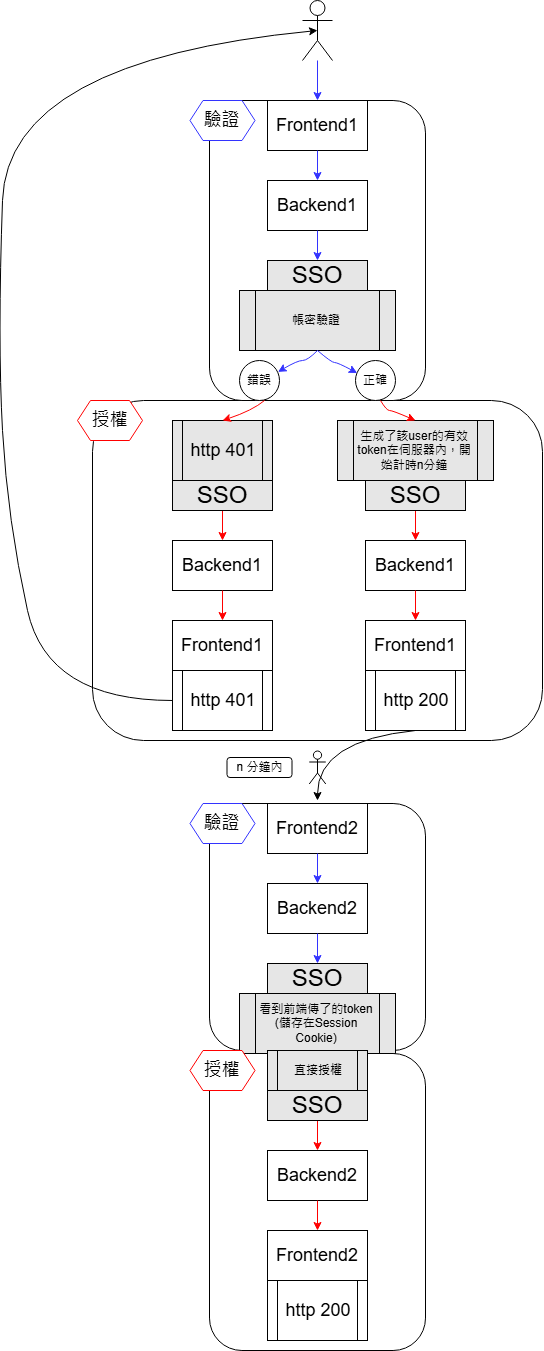

The diagram above was exported from draw.io. Its source (the exported page's mxGraphModel, read from the mxfile embedded in the PNG):
<mxGraphModel dx="1484" dy="624" grid="1" gridSize="10" guides="1" tooltips="1" connect="1" arrows="1" fold="1" page="1" pageScale="1" pageWidth="827" pageHeight="1169" math="0" shadow="0">
  <root>
    <mxCell id="0" />
    <mxCell id="1" parent="0" />
    <mxCell id="2" value="" style="rounded=1;whiteSpace=wrap;html=1;" vertex="1" parent="1">
      <mxGeometry x="175" y="410" width="450" height="340" as="geometry" />
    </mxCell>
    <mxCell id="3" value="" style="rounded=1;whiteSpace=wrap;html=1;" vertex="1" parent="1">
      <mxGeometry x="292" y="110" width="216" height="300" as="geometry" />
    </mxCell>
    <mxCell id="4" value="&lt;font style=&quot;font-size: 18px;&quot;&gt;Frontend1&lt;/font&gt;" style="rounded=0;whiteSpace=wrap;html=1;" vertex="1" parent="1">
      <mxGeometry x="350" y="110" width="100" height="50" as="geometry" />
    </mxCell>
    <mxCell id="5" value="" style="edgeStyle=orthogonalEdgeStyle;rounded=0;orthogonalLoop=1;jettySize=auto;html=1;fillColor=#99FFCC;strokeColor=#3333FF;entryX=0.5;entryY=0;entryDx=0;entryDy=0;" edge="1" source="6" target="4" parent="1">
      <mxGeometry relative="1" as="geometry">
        <Array as="points">
          <mxPoint x="400" y="110" />
          <mxPoint x="400" y="110" />
        </Array>
      </mxGeometry>
    </mxCell>
    <mxCell id="6" value="" style="shape=umlActor;verticalLabelPosition=bottom;verticalAlign=top;html=1;outlineConnect=0;" vertex="1" parent="1">
      <mxGeometry x="385" y="10" width="30" height="60" as="geometry" />
    </mxCell>
    <mxCell id="7" value="&lt;font style=&quot;font-size: 24px;&quot;&gt;SSO&lt;/font&gt;" style="rounded=0;whiteSpace=wrap;html=1;fillColor=#E6E6E6;" vertex="1" parent="1">
      <mxGeometry x="350" y="270" width="100" height="30" as="geometry" />
    </mxCell>
    <mxCell id="8" value="生成了該user的有效token在伺服器內，開始計時n分鐘" style="shape=process;whiteSpace=wrap;html=1;backgroundOutline=1;fillColor=#E6E6E6;" vertex="1" parent="1">
      <mxGeometry x="420" y="430" width="156" height="60" as="geometry" />
    </mxCell>
    <mxCell id="9" value="&lt;font style=&quot;font-size: 18px;&quot;&gt;Backend1&lt;/font&gt;" style="rounded=0;whiteSpace=wrap;html=1;" vertex="1" parent="1">
      <mxGeometry x="350" y="190" width="100" height="50" as="geometry" />
    </mxCell>
    <mxCell id="10" value="" style="edgeStyle=orthogonalEdgeStyle;rounded=0;orthogonalLoop=1;jettySize=auto;html=1;fillColor=#99FFCC;strokeColor=#3333FF;entryX=0.5;entryY=0;entryDx=0;entryDy=0;exitX=0.5;exitY=1;exitDx=0;exitDy=0;" edge="1" source="4" target="9" parent="1">
      <mxGeometry relative="1" as="geometry">
        <mxPoint x="290" y="60" as="sourcePoint" />
        <mxPoint x="350" y="60" as="targetPoint" />
      </mxGeometry>
    </mxCell>
    <mxCell id="11" value="" style="edgeStyle=orthogonalEdgeStyle;rounded=0;orthogonalLoop=1;jettySize=auto;html=1;fillColor=#99FFCC;strokeColor=#3333FF;entryX=0.5;entryY=0;entryDx=0;entryDy=0;exitX=0.5;exitY=1;exitDx=0;exitDy=0;" edge="1" source="9" target="7" parent="1">
      <mxGeometry relative="1" as="geometry">
        <mxPoint x="410" y="170" as="sourcePoint" />
        <mxPoint x="410" y="200" as="targetPoint" />
      </mxGeometry>
    </mxCell>
    <mxCell id="12" value="" style="edgeStyle=orthogonalEdgeStyle;rounded=0;orthogonalLoop=1;jettySize=auto;html=1;fillColor=#99FFCC;strokeColor=#FF0000;entryX=0.5;entryY=0;entryDx=0;entryDy=0;exitX=0.5;exitY=1;exitDx=0;exitDy=0;" edge="1" target="13" parent="1">
      <mxGeometry relative="1" as="geometry">
        <mxPoint x="497.9999999999998" y="518.0000000000001" as="sourcePoint" />
        <mxPoint x="498" y="550" as="targetPoint" />
      </mxGeometry>
    </mxCell>
    <mxCell id="13" value="&lt;font style=&quot;font-size: 18px;&quot;&gt;Backend1&lt;/font&gt;" style="rounded=0;whiteSpace=wrap;html=1;" vertex="1" parent="1">
      <mxGeometry x="448" y="550" width="100" height="50" as="geometry" />
    </mxCell>
    <mxCell id="14" value="&lt;font style=&quot;font-size: 18px;&quot;&gt;Frontend1&lt;/font&gt;" style="rounded=0;whiteSpace=wrap;html=1;" vertex="1" parent="1">
      <mxGeometry x="448" y="630" width="100" height="50" as="geometry" />
    </mxCell>
    <mxCell id="15" value="" style="edgeStyle=orthogonalEdgeStyle;rounded=0;orthogonalLoop=1;jettySize=auto;html=1;fillColor=#99FFCC;strokeColor=#FF0000;entryX=0.5;entryY=0;entryDx=0;entryDy=0;" edge="1" target="14" parent="1">
      <mxGeometry relative="1" as="geometry">
        <mxPoint x="498" y="600" as="sourcePoint" />
        <mxPoint x="508" y="560" as="targetPoint" />
      </mxGeometry>
    </mxCell>
    <mxCell id="16" value="帳密驗證" style="shape=process;whiteSpace=wrap;html=1;backgroundOutline=1;fillColor=#E6E6E6;" vertex="1" parent="1">
      <mxGeometry x="322" y="300" width="156" height="60" as="geometry" />
    </mxCell>
    <mxCell id="17" value="正確" style="ellipse;whiteSpace=wrap;html=1;aspect=fixed;" vertex="1" parent="1">
      <mxGeometry x="438" y="370" width="40" height="40" as="geometry" />
    </mxCell>
    <mxCell id="18" value="錯誤" style="ellipse;whiteSpace=wrap;html=1;aspect=fixed;" vertex="1" parent="1">
      <mxGeometry x="322" y="370" width="40" height="40" as="geometry" />
    </mxCell>
    <mxCell id="19" value="" style="curved=1;endArrow=classic;html=1;rounded=0;entryX=0.043;entryY=0.312;entryDx=0;entryDy=0;exitX=0.5;exitY=1;exitDx=0;exitDy=0;entryPerimeter=0;strokeColor=#3333FF;" edge="1" source="16" target="17" parent="1">
      <mxGeometry width="50" height="50" relative="1" as="geometry">
        <mxPoint x="434" y="370" as="sourcePoint" />
        <mxPoint x="394" y="382" as="targetPoint" />
        <Array as="points">
          <mxPoint x="414" y="372" />
          <mxPoint x="420" y="372" />
        </Array>
      </mxGeometry>
    </mxCell>
    <mxCell id="20" value="" style="curved=1;endArrow=classic;html=1;rounded=0;entryX=0.963;entryY=0.285;entryDx=0;entryDy=0;exitX=0.5;exitY=1;exitDx=0;exitDy=0;entryPerimeter=0;strokeColor=#3333FF;" edge="1" source="16" target="18" parent="1">
      <mxGeometry width="50" height="50" relative="1" as="geometry">
        <mxPoint x="410" y="370" as="sourcePoint" />
        <mxPoint x="450" y="392" as="targetPoint" />
        <Array as="points">
          <mxPoint x="390" y="370" />
          <mxPoint x="380" y="370" />
        </Array>
      </mxGeometry>
    </mxCell>
    <mxCell id="21" value="&lt;font style=&quot;font-size: 24px;&quot;&gt;SSO&lt;/font&gt;" style="rounded=0;whiteSpace=wrap;html=1;fillColor=#E6E6E6;" vertex="1" parent="1">
      <mxGeometry x="448" y="490" width="100" height="30" as="geometry" />
    </mxCell>
    <mxCell id="22" value="&lt;font style=&quot;font-size: 18px;&quot;&gt;http 401&lt;/font&gt;" style="shape=process;whiteSpace=wrap;html=1;backgroundOutline=1;fillColor=#E6E6E6;" vertex="1" parent="1">
      <mxGeometry x="255" y="430" width="100" height="60" as="geometry" />
    </mxCell>
    <mxCell id="23" value="" style="edgeStyle=orthogonalEdgeStyle;rounded=0;orthogonalLoop=1;jettySize=auto;html=1;fillColor=#99FFCC;strokeColor=#FF0000;entryX=0.5;entryY=0;entryDx=0;entryDy=0;exitX=0.5;exitY=1;exitDx=0;exitDy=0;" edge="1" target="24" parent="1">
      <mxGeometry relative="1" as="geometry">
        <mxPoint x="304.9999999999998" y="518.0000000000001" as="sourcePoint" />
        <mxPoint x="305" y="550" as="targetPoint" />
      </mxGeometry>
    </mxCell>
    <mxCell id="24" value="&lt;font style=&quot;font-size: 18px;&quot;&gt;Backend1&lt;/font&gt;" style="rounded=0;whiteSpace=wrap;html=1;" vertex="1" parent="1">
      <mxGeometry x="255" y="550" width="100" height="50" as="geometry" />
    </mxCell>
    <mxCell id="25" value="&lt;font style=&quot;font-size: 18px;&quot;&gt;Frontend1&lt;/font&gt;" style="rounded=0;whiteSpace=wrap;html=1;" vertex="1" parent="1">
      <mxGeometry x="255" y="630" width="100" height="50" as="geometry" />
    </mxCell>
    <mxCell id="26" value="" style="edgeStyle=orthogonalEdgeStyle;rounded=0;orthogonalLoop=1;jettySize=auto;html=1;fillColor=#99FFCC;strokeColor=#FF0000;entryX=0.5;entryY=0;entryDx=0;entryDy=0;" edge="1" target="25" parent="1">
      <mxGeometry relative="1" as="geometry">
        <mxPoint x="305" y="600" as="sourcePoint" />
        <mxPoint x="315" y="560" as="targetPoint" />
      </mxGeometry>
    </mxCell>
    <mxCell id="27" value="&lt;font style=&quot;font-size: 24px;&quot;&gt;SSO&lt;/font&gt;" style="rounded=0;whiteSpace=wrap;html=1;fillColor=#E6E6E6;" vertex="1" parent="1">
      <mxGeometry x="255" y="490" width="100" height="30" as="geometry" />
    </mxCell>
    <mxCell id="28" value="" style="curved=1;endArrow=classic;html=1;rounded=0;entryX=0.5;entryY=0;entryDx=0;entryDy=0;exitX=0.5;exitY=1;exitDx=0;exitDy=0;strokeColor=#FF0000;" edge="1" target="8" parent="1">
      <mxGeometry width="50" height="50" relative="1" as="geometry">
        <mxPoint x="463" y="410" as="sourcePoint" />
        <mxPoint x="495" y="430" as="targetPoint" />
        <Array as="points">
          <mxPoint x="469" y="420" />
          <mxPoint x="475" y="420" />
        </Array>
      </mxGeometry>
    </mxCell>
    <mxCell id="29" value="" style="curved=1;endArrow=classic;html=1;rounded=0;entryX=0.5;entryY=0;entryDx=0;entryDy=0;exitX=0.5;exitY=1;exitDx=0;exitDy=0;strokeColor=#FF0000;" edge="1" target="22" parent="1">
      <mxGeometry width="50" height="50" relative="1" as="geometry">
        <mxPoint x="347" y="410" as="sourcePoint" />
        <mxPoint x="380" y="430" as="targetPoint" />
        <Array as="points">
          <mxPoint x="335" y="420" />
        </Array>
      </mxGeometry>
    </mxCell>
    <mxCell id="30" value="&lt;font style=&quot;font-size: 18px;&quot;&gt;驗證&lt;/font&gt;" style="shape=hexagon;perimeter=hexagonPerimeter2;whiteSpace=wrap;html=1;fixedSize=1;size=13;strokeColor=#3333FF;" vertex="1" parent="1">
      <mxGeometry x="272.5" y="110" width="65" height="40" as="geometry" />
    </mxCell>
    <mxCell id="31" value="&lt;span style=&quot;font-size: 18px;&quot;&gt;授權&lt;/span&gt;" style="shape=hexagon;perimeter=hexagonPerimeter2;whiteSpace=wrap;html=1;fixedSize=1;size=13;strokeColor=#FF0000;" vertex="1" parent="1">
      <mxGeometry x="160" y="410" width="65" height="40" as="geometry" />
    </mxCell>
    <mxCell id="32" value="&lt;span style=&quot;font-size: 18px;&quot;&gt;http&amp;nbsp;&lt;/span&gt;&lt;span style=&quot;font-size: 18px;&quot;&gt;401&lt;/span&gt;" style="shape=process;whiteSpace=wrap;html=1;backgroundOutline=1;" vertex="1" parent="1">
      <mxGeometry x="255" y="680" width="100" height="60" as="geometry" />
    </mxCell>
    <mxCell id="33" value="&lt;font style=&quot;font-size: 18px;&quot;&gt;http 200&lt;/font&gt;" style="shape=process;whiteSpace=wrap;html=1;backgroundOutline=1;" vertex="1" parent="1">
      <mxGeometry x="448" y="680" width="100" height="60" as="geometry" />
    </mxCell>
    <mxCell id="34" value="" style="curved=1;endArrow=classic;html=1;rounded=0;exitX=0;exitY=0.5;exitDx=0;exitDy=0;entryX=0.5;entryY=0.5;entryDx=0;entryDy=0;entryPerimeter=0;" edge="1" source="32" target="6" parent="1">
      <mxGeometry width="50" height="50" relative="1" as="geometry">
        <mxPoint x="340" y="570" as="sourcePoint" />
        <mxPoint x="230" y="90" as="targetPoint" />
        <Array as="points">
          <mxPoint x="130" y="710" />
          <mxPoint x="90" y="530" />
          <mxPoint x="80" y="350" />
          <mxPoint x="90" y="70" />
        </Array>
      </mxGeometry>
    </mxCell>
    <mxCell id="35" value="" style="rounded=1;whiteSpace=wrap;html=1;" vertex="1" parent="1">
      <mxGeometry x="292" y="813" width="216" height="247" as="geometry" />
    </mxCell>
    <mxCell id="36" value="&lt;font style=&quot;font-size: 18px;&quot;&gt;Frontend2&lt;/font&gt;" style="rounded=0;whiteSpace=wrap;html=1;" vertex="1" parent="1">
      <mxGeometry x="350" y="813" width="100" height="50" as="geometry" />
    </mxCell>
    <mxCell id="37" value="&lt;font style=&quot;font-size: 24px;&quot;&gt;SSO&lt;/font&gt;" style="rounded=0;whiteSpace=wrap;html=1;fillColor=#E6E6E6;" vertex="1" parent="1">
      <mxGeometry x="350" y="973" width="100" height="30" as="geometry" />
    </mxCell>
    <mxCell id="38" value="&lt;font style=&quot;font-size: 18px;&quot;&gt;Backend2&lt;/font&gt;" style="rounded=0;whiteSpace=wrap;html=1;" vertex="1" parent="1">
      <mxGeometry x="350" y="893" width="100" height="50" as="geometry" />
    </mxCell>
    <mxCell id="39" value="" style="edgeStyle=orthogonalEdgeStyle;rounded=0;orthogonalLoop=1;jettySize=auto;html=1;fillColor=#99FFCC;strokeColor=#3333FF;entryX=0.5;entryY=0;entryDx=0;entryDy=0;exitX=0.5;exitY=1;exitDx=0;exitDy=0;" edge="1" source="36" target="38" parent="1">
      <mxGeometry relative="1" as="geometry">
        <mxPoint x="290" y="763" as="sourcePoint" />
        <mxPoint x="350" y="763" as="targetPoint" />
      </mxGeometry>
    </mxCell>
    <mxCell id="40" value="" style="edgeStyle=orthogonalEdgeStyle;rounded=0;orthogonalLoop=1;jettySize=auto;html=1;fillColor=#99FFCC;strokeColor=#3333FF;entryX=0.5;entryY=0;entryDx=0;entryDy=0;exitX=0.5;exitY=1;exitDx=0;exitDy=0;" edge="1" source="38" target="37" parent="1">
      <mxGeometry relative="1" as="geometry">
        <mxPoint x="410" y="873" as="sourcePoint" />
        <mxPoint x="410" y="903" as="targetPoint" />
      </mxGeometry>
    </mxCell>
    <mxCell id="41" value="看到前端傳了的token&lt;div&gt;(儲存在Session Cookie)&lt;/div&gt;" style="shape=process;whiteSpace=wrap;html=1;backgroundOutline=1;fillColor=#E6E6E6;" vertex="1" parent="1">
      <mxGeometry x="322" y="1003" width="156" height="60" as="geometry" />
    </mxCell>
    <mxCell id="42" value="&lt;font style=&quot;font-size: 18px;&quot;&gt;驗證&lt;/font&gt;" style="shape=hexagon;perimeter=hexagonPerimeter2;whiteSpace=wrap;html=1;fixedSize=1;size=13;strokeColor=#3333FF;" vertex="1" parent="1">
      <mxGeometry x="272.5" y="813" width="65" height="40" as="geometry" />
    </mxCell>
    <mxCell id="43" value="" style="curved=1;endArrow=classic;html=1;rounded=0;exitX=0.5;exitY=1;exitDx=0;exitDy=0;" edge="1" source="33" parent="1">
      <mxGeometry width="50" height="50" relative="1" as="geometry">
        <mxPoint x="498" y="740" as="sourcePoint" />
        <mxPoint x="400" y="810" as="targetPoint" />
        <Array as="points">
          <mxPoint x="400" y="750" />
        </Array>
      </mxGeometry>
    </mxCell>
    <mxCell id="44" value="n 分鐘內" style="rounded=1;whiteSpace=wrap;html=1;" vertex="1" parent="1">
      <mxGeometry x="309.5" y="767" width="65" height="20" as="geometry" />
    </mxCell>
    <mxCell id="45" value="" style="shape=umlActor;verticalLabelPosition=bottom;verticalAlign=top;html=1;outlineConnect=0;" vertex="1" parent="1">
      <mxGeometry x="391.75" y="760.5" width="16.5" height="33" as="geometry" />
    </mxCell>
    <mxCell id="46" value="" style="rounded=1;whiteSpace=wrap;html=1;" vertex="1" parent="1">
      <mxGeometry x="292" y="1063" width="216" height="297" as="geometry" />
    </mxCell>
    <mxCell id="47" value="直接授權" style="shape=process;whiteSpace=wrap;html=1;backgroundOutline=1;fillColor=#E6E6E6;" vertex="1" parent="1">
      <mxGeometry x="350" y="1060" width="100" height="40" as="geometry" />
    </mxCell>
    <mxCell id="48" value="" style="edgeStyle=orthogonalEdgeStyle;rounded=0;orthogonalLoop=1;jettySize=auto;html=1;fillColor=#99FFCC;strokeColor=#FF0000;entryX=0.5;entryY=0;entryDx=0;entryDy=0;exitX=0.5;exitY=1;exitDx=0;exitDy=0;" edge="1" target="49" parent="1">
      <mxGeometry relative="1" as="geometry">
        <mxPoint x="399.9999999999998" y="1128" as="sourcePoint" />
        <mxPoint x="400" y="1160" as="targetPoint" />
      </mxGeometry>
    </mxCell>
    <mxCell id="49" value="&lt;font style=&quot;font-size: 18px;&quot;&gt;Backend2&lt;/font&gt;" style="rounded=0;whiteSpace=wrap;html=1;" vertex="1" parent="1">
      <mxGeometry x="350" y="1160" width="100" height="50" as="geometry" />
    </mxCell>
    <mxCell id="50" value="&lt;font style=&quot;font-size: 18px;&quot;&gt;Frontend2&lt;/font&gt;" style="rounded=0;whiteSpace=wrap;html=1;" vertex="1" parent="1">
      <mxGeometry x="350" y="1240" width="100" height="50" as="geometry" />
    </mxCell>
    <mxCell id="51" value="" style="edgeStyle=orthogonalEdgeStyle;rounded=0;orthogonalLoop=1;jettySize=auto;html=1;fillColor=#99FFCC;strokeColor=#FF0000;entryX=0.5;entryY=0;entryDx=0;entryDy=0;" edge="1" target="50" parent="1">
      <mxGeometry relative="1" as="geometry">
        <mxPoint x="400" y="1210" as="sourcePoint" />
        <mxPoint x="410" y="1170" as="targetPoint" />
      </mxGeometry>
    </mxCell>
    <mxCell id="52" value="&lt;font style=&quot;font-size: 24px;&quot;&gt;SSO&lt;/font&gt;" style="rounded=0;whiteSpace=wrap;html=1;fillColor=#E6E6E6;" vertex="1" parent="1">
      <mxGeometry x="350" y="1100" width="100" height="30" as="geometry" />
    </mxCell>
    <mxCell id="53" value="&lt;font style=&quot;font-size: 18px;&quot;&gt;http 200&lt;/font&gt;" style="shape=process;whiteSpace=wrap;html=1;backgroundOutline=1;" vertex="1" parent="1">
      <mxGeometry x="350" y="1290" width="100" height="60" as="geometry" />
    </mxCell>
    <mxCell id="54" value="&lt;span style=&quot;font-size: 18px;&quot;&gt;授權&lt;/span&gt;" style="shape=hexagon;perimeter=hexagonPerimeter2;whiteSpace=wrap;html=1;fixedSize=1;size=13;strokeColor=#FF0000;" vertex="1" parent="1">
      <mxGeometry x="272.5" y="1060" width="65" height="40" as="geometry" />
    </mxCell>
  </root>
</mxGraphModel>